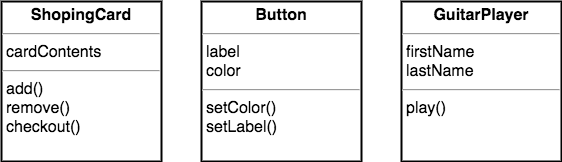

The diagram above was exported from draw.io. Its source (the exported page's mxGraphModel, read from the mxfile embedded in the PNG):
<mxGraphModel dx="1426" dy="718" grid="1" gridSize="10" guides="1" tooltips="1" connect="1" arrows="1" fold="1" page="1" pageScale="1" pageWidth="827" pageHeight="1169" math="0" shadow="0">
  <root>
    <mxCell id="0" />
    <mxCell id="1" parent="0" />
    <mxCell id="jV_tyH0HIBS3G1PTpzS0-1" value="&lt;p style=&quot;margin: 4px 0px 0px; text-align: center; font-size: 16px;&quot;&gt;&lt;b style=&quot;font-size: 16px;&quot;&gt;ShopingCard&lt;/b&gt;&lt;/p&gt;&lt;hr style=&quot;font-size: 16px;&quot;&gt;&lt;p style=&quot;margin: 0px 0px 0px 4px; font-size: 16px;&quot;&gt;cardContents&lt;/p&gt;&lt;hr style=&quot;font-size: 16px;&quot;&gt;&lt;p style=&quot;margin: 0px 0px 0px 4px; font-size: 16px;&quot;&gt;add()&lt;/p&gt;&lt;p style=&quot;margin: 0px 0px 0px 4px; font-size: 16px;&quot;&gt;remove()&lt;/p&gt;&lt;p style=&quot;margin: 0px 0px 0px 4px; font-size: 16px;&quot;&gt;checkout()&lt;/p&gt;" style="verticalAlign=top;align=left;overflow=fill;fontSize=16;fontFamily=Helvetica;html=1;strokeWidth=2;" vertex="1" parent="1">
      <mxGeometry x="80" y="200" width="160" height="160" as="geometry" />
    </mxCell>
    <mxCell id="jV_tyH0HIBS3G1PTpzS0-2" value="&lt;p style=&quot;margin: 4px 0px 0px; text-align: center; font-size: 16px;&quot;&gt;&lt;b style=&quot;font-size: 16px;&quot;&gt;Button&lt;/b&gt;&lt;/p&gt;&lt;hr style=&quot;font-size: 16px;&quot;&gt;&lt;p style=&quot;margin: 0px 0px 0px 4px; font-size: 16px;&quot;&gt;label&lt;/p&gt;&lt;p style=&quot;margin: 0px 0px 0px 4px; font-size: 16px;&quot;&gt;color&lt;/p&gt;&lt;hr style=&quot;font-size: 16px;&quot;&gt;&lt;p style=&quot;margin: 0px 0px 0px 4px; font-size: 16px;&quot;&gt;setColor()&lt;/p&gt;&lt;p style=&quot;margin: 0px 0px 0px 4px; font-size: 16px;&quot;&gt;setLabel()&lt;/p&gt;" style="verticalAlign=top;align=left;overflow=fill;fontSize=16;fontFamily=Helvetica;html=1;strokeWidth=2;" vertex="1" parent="1">
      <mxGeometry x="280" y="200" width="160" height="160" as="geometry" />
    </mxCell>
    <mxCell id="jV_tyH0HIBS3G1PTpzS0-3" value="&lt;p style=&quot;margin: 4px 0px 0px; text-align: center; font-size: 16px;&quot;&gt;&lt;b style=&quot;font-size: 16px;&quot;&gt;GuitarPlayer&lt;/b&gt;&lt;/p&gt;&lt;hr style=&quot;font-size: 16px;&quot;&gt;&lt;p style=&quot;margin: 0px 0px 0px 4px; font-size: 16px;&quot;&gt;firstName&lt;/p&gt;&lt;p style=&quot;margin: 0px 0px 0px 4px; font-size: 16px;&quot;&gt;lastName&lt;/p&gt;&lt;hr style=&quot;font-size: 16px;&quot;&gt;&lt;p style=&quot;margin: 0px 0px 0px 4px; font-size: 16px;&quot;&gt;play()&lt;/p&gt;" style="verticalAlign=top;align=left;overflow=fill;fontSize=16;fontFamily=Helvetica;html=1;strokeWidth=2;" vertex="1" parent="1">
      <mxGeometry x="480" y="200" width="160" height="160" as="geometry" />
    </mxCell>
  </root>
</mxGraphModel>